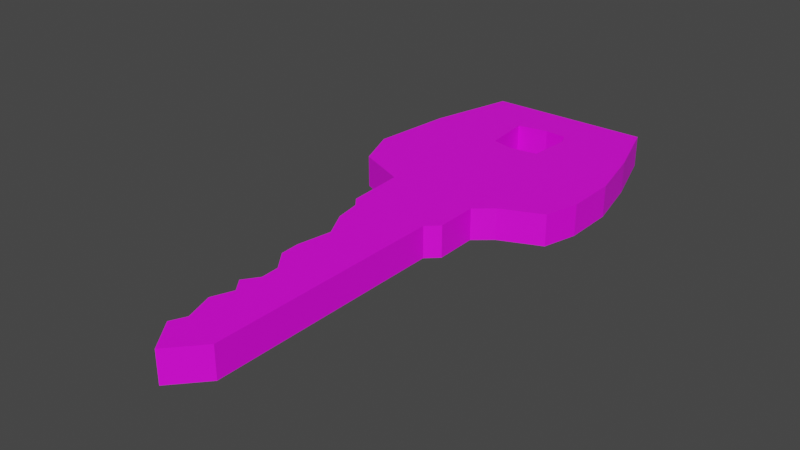 # Source: HouseKeyItem.blend  (saved by Blender 2.82.7; exported with 4.5.12 LTS)
import bpy
from mathutils import Matrix  # noqa: F401  (used for matrix-valued properties, if any)

bpy.ops.wm.read_factory_settings(use_empty=True)
scene = bpy.context.scene
scene.name = 'Scene'

# ---- collections
col_collection = bpy.data.collections.new('Collection'); scene.collection.children.link(col_collection)

# ---- images (referenced by path relative to the original .blend; pixels are not part of the script)
import os
ASSET_DIR = os.environ.get("B2B_ASSET_DIR", "")  # directory of the original .blend (textures are referenced by path, not embedded)
HERE = os.path.dirname(os.path.abspath(__file__))  # packed textures are extracted next to this script under _unpacked/

def load_image(name, relpath, width, height, colorspace="sRGB"):
    """Load a texture the original file referenced (path relative to the .blend, or extracted next to this script)."""
    p = next((c for c in (os.path.join(HERE, relpath), os.path.join(ASSET_DIR, relpath)) if relpath and os.path.exists(c)), "")
    if p:
        img = bpy.data.images.load(p, check_existing=True)
        img.name = name
    else:  # same state as the original file: an image datablock whose file is absent (Cycles renders it pink)
        img = bpy.data.images.new(name, width, height)
        img.source = "FILE"
        img.filepath = "//" + (relpath or name)
    img.colorspace_settings.name = colorspace
    return img
img_housekey_png = load_image('HouseKey.png', 'HouseKey.png', 1024, 1024, 'sRGB')

# ---- materials (node trees are filled in below, after node groups)
mat_material_001 = bpy.data.materials.new('Material.001')
mat_material_001.use_transparent_shadow = False

# ---- material node trees
mat_material_001.use_nodes = True; mat_material_001.node_tree.nodes.clear()
_N = mat_material_001.node_tree.nodes; _L = mat_material_001.node_tree.links
n0 = _N.new('ShaderNodeOutputMaterial'); n0.name = 'Material Output'; n0.location = (300, 300)
n1 = _N.new('ShaderNodeBsdfPrincipled'); n1.name = 'Principled BSDF'; n1.location = (10, 300)
n1.distribution = 'GGX'
n1.subsurface_method = 'BURLEY'
n1.inputs[3].default_value = 1.45
n1.inputs[27].default_value = (0.0, 0.0, 0.0, 1.0)
n1.inputs[28].default_value = 1.0
n2 = _N.new('ShaderNodeTexImage'); n2.name = 'Image Texture'; n2.location = (-280, 280)
n2.image = img_housekey_png
_L.new(n1.outputs[0], n0.inputs[0])
_L.new(n2.outputs[0], n1.inputs[0])
n0.is_active_output = True

# ---- world
world_world = bpy.data.worlds.new('World'); scene.world = world_world
world_world.use_nodes = True; world_world.node_tree.nodes.clear()
_N = world_world.node_tree.nodes; _L = world_world.node_tree.links
n0 = _N.new('ShaderNodeOutputWorld'); n0.name = 'World Output'; n0.location = (300, 300)
n1 = _N.new('ShaderNodeBackground'); n1.name = 'Background'; n1.location = (10, 300)
n1.inputs[0].default_value = (0.05088, 0.05088, 0.05088, 1.0)
_L.new(n1.outputs[0], n0.inputs[0])
n0.is_active_output = True
world_world.color = (0.05088, 0.05088, 0.05088)
world_world.use_sun_shadow = False
world_world.sun_shadow_jitter_overblur = 0.0

# ---- meshes
me_plane = bpy.data.meshes.new('Plane')
me_plane.from_pydata([(0.06973, -0.8615, 0.0), (-0.05728, -0.7681, 0.0), (-0.01743, -0.7214, 0.0), (-0.07222, -0.6322, 0.0), (-0.0249, -0.5677, 0.0), (-0.08218, -0.5265, 0.0), (-0.02241, -0.4798, 0.0), (-0.02739, -0.4221, 0.0), (-0.1146, -0.359, 0.0), (-0.1195, -0.2986, 0.0), (-0.08467, -0.1901, 0.0), (-0.1669, -0.105, 0.0), (-0.1918, -0.02402, 0.0), (-0.2391, 0.007551, 0.0), (-0.2595, 0.1916, 0.0), (-0.55, 0.2589, 0.0), (-0.6504, 0.3953, 0.0), (-0.6002, 0.6542, 0.0), (-0.4747, 0.9233, 0.0), (0.4757, 0.9351, 0.0), (0.6012, 0.7274, 0.0), (0.6801, 0.5416, 0.0), (0.6801, 0.3814, 0.0), (0.6263, 0.2727, 0.0), (0.3896, 0.2154, 0.0), (0.2892, 0.1679, 0.0), (0.2928, 0.0335, 0.0), (0.2246, -0.002087, 0.0), (0.2282, -0.7632, 0.0), (-0.1627, 0.7709, 0.0), (-0.134, 0.6127, 0.0), (-0.001295, 0.5969, 0.0), (0.1565, 0.6107, 0.0), (0.1708, 0.7491, 0.0), (0.1421, 0.7827, 0.0), (0.01664, 0.7887, 0.0), (0.06973, -0.8615, 0.1005), (-0.05728, -0.7681, 0.1005), (-0.01743, -0.7214, 0.1005), (-0.07222, -0.6322, 0.1005), (-0.0249, -0.5677, 0.1005), (-0.08218, -0.5265, 0.1005), (-0.02241, -0.4798, 0.1005), (-0.02739, -0.4221, 0.1005), (-0.1146, -0.359, 0.1005), (-0.1195, -0.2986, 0.1005), (-0.08467, -0.1901, 0.1005), (-0.1669, -0.105, 0.1005), (-0.1918, -0.02402, 0.1005), (-0.2391, 0.007551, 0.1005), (-0.2595, 0.1916, 0.1005), (-0.55, 0.2589, 0.1005), (-0.6504, 0.3953, 0.1005), (-0.6002, 0.6542, 0.1005), (-0.4747, 0.9233, 0.1005), (0.4757, 0.9351, 0.1005), (0.6012, 0.7274, 0.1005), (0.6801, 0.5416, 0.1005), (0.6801, 0.3814, 0.1005), (0.6263, 0.2727, 0.1005), (0.3896, 0.2154, 0.1005), (0.2892, 0.1679, 0.1005), (0.2928, 0.0335, 0.1005), (0.2246, -0.002087, 0.1005), (0.2282, -0.7632, 0.1005), (-0.1627, 0.7709, 0.1005), (-0.134, 0.6127, 0.1005), (-0.001295, 0.5969, 0.1005), (0.1565, 0.6107, 0.1005), (0.1708, 0.7491, 0.1005), (0.1421, 0.7827, 0.1005), (0.01664, 0.7887, 0.1005)], [], [(20, 21, 22, 23, 24, 25, 26, 27, 28, 0, 1, 2, 3, 4, 5, 6, 7, 8, 9, 10, 11, 12, 13, 14, 15, 16, 17, 18, 29, 30, 31, 32, 33, 19), (18, 19, 33, 34, 35, 29), (56, 55, 69, 68, 67, 66, 65, 54, 53, 52, 51, 50, 49, 48, 47, 46, 45, 44, 43, 42, 41, 40, 39, 38, 37, 36, 64, 63, 62, 61, 60, 59, 58, 57), (54, 65, 71, 70, 69, 55), (21, 20, 56, 57), (8, 7, 43, 44), (35, 34, 70, 71), (22, 21, 57, 58), (9, 8, 44, 45), (29, 35, 71, 65), (23, 22, 58, 59), (10, 9, 45, 46), (24, 23, 59, 60), (11, 10, 46, 47), (25, 24, 60, 61), (12, 11, 47, 48), (26, 25, 61, 62), (13, 12, 48, 49), (27, 26, 62, 63), (14, 13, 49, 50), (1, 0, 36, 37), (28, 27, 63, 64), (15, 14, 50, 51), (2, 1, 37, 38), (0, 28, 64, 36), (16, 15, 51, 52), (3, 2, 38, 39), (30, 29, 65, 66), (17, 16, 52, 53), (4, 3, 39, 40), (31, 30, 66, 67), (18, 17, 53, 54), (5, 4, 40, 41), (32, 31, 67, 68), (19, 18, 54, 55), (6, 5, 41, 42), (33, 32, 68, 69), (20, 19, 55, 56), (7, 6, 42, 43), (34, 33, 69, 70)])
_uv = me_plane.uv_layers.new(name='UVMap')
_uv.uv.foreach_set('vector', [0.8006, 0.8637, 0.84, 0.7708, 0.84, 0.6907, 0.8131, 0.6364, 0.6948, 0.6077, 0.6446, 0.584, 0.6464, 0.5167, 0.6123, 0.499, 0.6141, 0.1184, 0.5349, 0.06927, 0.4714, 0.1159, 0.4913, 0.1393, 0.4639, 0.1839, 0.4875, 0.2162, 0.4589, 0.2368, 0.4888, 0.2601, 0.4863, 0.2889, 0.4427, 0.3205, 0.4402, 0.3507, 0.4577, 0.4049, 0.4166, 0.4475, 0.4041, 0.488, 0.3805, 0.5038, 0.3703, 0.5958, 0.225, 0.6294, 0.1748, 0.6976, 0.1999, 0.8271, 0.2627, 0.9022, 0.4187, 0.8854, 0.433, 0.8064, 0.4994, 0.7985, 0.5782, 0.8054, 0.5854, 0.8746, 0.7378, 0.9082, 0.2627, 0.9022, 0.7378, 0.9082, 0.5854, 0.8746, 0.5711, 0.8914, 0.5083, 0.8943, 0.4187, 0.8854, 0.8006, 0.8637, 0.7378, 0.9082, 0.5854, 0.8746, 0.5782, 0.8054, 0.4994, 0.7985, 0.433, 0.8064, 0.4187, 0.8854, 0.2627, 0.9022, 0.1999, 0.8271, 0.1748, 0.6976, 0.225, 0.6294, 0.3703, 0.5958, 0.3805, 0.5038, 0.4041, 0.488, 0.4166, 0.4475, 0.4577, 0.4049, 0.4402, 0.3507, 0.4427, 0.3205, 0.4863, 0.2889, 0.4888, 0.2601, 0.4589, 0.2368, 0.4875, 0.2162, 0.4639, 0.1839, 0.4913, 0.1393, 0.4714, 0.1159, 0.5349, 0.06927, 0.6141, 0.1184, 0.6123, 0.499, 0.6464, 0.5167, 0.6446, 0.584, 0.6948, 0.6077, 0.8131, 0.6364, 0.84, 0.6907, 0.84, 0.7708, 0.2627, 0.9022, 0.4187, 0.8854, 0.5083, 0.8943, 0.5711, 0.8914, 0.5854, 0.8746, 0.7378, 0.9082, 0.84, 0.7708, 0.8006, 0.8637, 0.8006, 0.8637, 0.84, 0.7708, 0.4427, 0.3205, 0.4863, 0.2889, 0.4863, 0.2889, 0.4427, 0.3205, 0.5083, 0.8943, 0.5711, 0.8914, 0.5711, 0.8914, 0.5083, 0.8943, 0.84, 0.6907, 0.84, 0.7708, 0.84, 0.7708, 0.84, 0.6907, 0.4402, 0.3507, 0.4427, 0.3205, 0.4427, 0.3205, 0.4402, 0.3507, 0.4187, 0.8854, 0.5083, 0.8943, 0.5083, 0.8943, 0.4187, 0.8854, 0.8131, 0.6364, 0.84, 0.6907, 0.84, 0.6907, 0.8131, 0.6364, 0.4577, 0.4049, 0.4402, 0.3507, 0.4402, 0.3507, 0.4577, 0.4049, 0.6948, 0.6077, 0.8131, 0.6364, 0.8131, 0.6364, 0.6948, 0.6077, 0.4166, 0.4475, 0.4577, 0.4049, 0.4577, 0.4049, 0.4166, 0.4475, 0.6446, 0.584, 0.6948, 0.6077, 0.6948, 0.6077, 0.6446, 0.584, 0.4041, 0.488, 0.4166, 0.4475, 0.4166, 0.4475, 0.4041, 0.488, 0.6464, 0.5167, 0.6446, 0.584, 0.6446, 0.584, 0.6464, 0.5167, 0.3805, 0.5038, 0.4041, 0.488, 0.4041, 0.488, 0.3805, 0.5038, 0.6123, 0.499, 0.6464, 0.5167, 0.6464, 0.5167, 0.6123, 0.499, 0.3703, 0.5958, 0.3805, 0.5038, 0.3805, 0.5038, 0.3703, 0.5958, 0.4714, 0.1159, 0.5349, 0.06927, 0.5349, 0.06927, 0.4714, 0.1159, 0.6141, 0.1184, 0.6123, 0.499, 0.6123, 0.499, 0.6141, 0.1184, 0.225, 0.6294, 0.3703, 0.5958, 0.3703, 0.5958, 0.225, 0.6294, 0.4913, 0.1393, 0.4714, 0.1159, 0.4714, 0.1159, 0.4913, 0.1393, 0.5349, 0.06927, 0.6141, 0.1184, 0.6141, 0.1184, 0.5349, 0.06927, 0.1748, 0.6976, 0.225, 0.6294, 0.225, 0.6294, 0.1748, 0.6976, 0.4639, 0.1839, 0.4913, 0.1393, 0.4913, 0.1393, 0.4639, 0.1839, 0.433, 0.8064, 0.4187, 0.8854, 0.4187, 0.8854, 0.433, 0.8064, 0.1999, 0.8271, 0.1748, 0.6976, 0.1748, 0.6976, 0.1999, 0.8271, 0.4875, 0.2162, 0.4639, 0.1839, 0.4639, 0.1839, 0.4875, 0.2162, 0.4994, 0.7985, 0.433, 0.8064, 0.433, 0.8064, 0.4994, 0.7985, 0.2627, 0.9022, 0.1999, 0.8271, 0.1999, 0.8271, 0.2627, 0.9022, 0.4589, 0.2368, 0.4875, 0.2162, 0.4875, 0.2162, 0.4589, 0.2368, 0.5782, 0.8054, 0.4994, 0.7985, 0.4994, 0.7985, 0.5782, 0.8054, 0.7378, 0.9082, 0.2627, 0.9022, 0.2627, 0.9022, 0.7378, 0.9082, 0.4888, 0.2601, 0.4589, 0.2368, 0.4589, 0.2368, 0.4888, 0.2601, 0.5854, 0.8746, 0.5782, 0.8054, 0.5782, 0.8054, 0.5854, 0.8746, 0.8006, 0.8637, 0.7378, 0.9082, 0.7378, 0.9082, 0.8006, 0.8637, 0.4863, 0.2889, 0.4888, 0.2601, 0.4888, 0.2601, 0.4863, 0.2889, 0.5711, 0.8914, 0.5854, 0.8746, 0.5854, 0.8746, 0.5711, 0.8914])
me_plane.materials.append(mat_material_001)
me_plane.use_remesh_fix_poles = True
me_plane.use_remesh_preserve_attributes = False
me_plane.use_mirror_vertex_groups = False
me_plane.update()

# ---- objects
ob_plane = bpy.data.objects.new('Plane', me_plane)

# ---- transforms, parenting, visibility, modifiers, constraints
ob_plane.location = (0.0, 0.0, 0.0)
ob_plane.scale = (0.5513, 1.0, 1.0)
ob_plane.lineart.crease_threshold = 0.0

# ---- collection membership
col_collection.objects.link(ob_plane)

# ---- scene / render settings (as saved in the file)
scene.frame_start = 1; scene.frame_end = 250; scene.frame_set(1)
scene.render.engine = 'BLENDER_EEVEE_NEXT'
scene.cycles.use_denoising = False
scene.cycles.samples = 128
scene.cycles.sampling_pattern = 'TABULATED_SOBOL'
scene.cycles.use_adaptive_sampling = False
scene.cycles.use_light_tree = False
scene.view_settings.view_transform = 'Filmic'
bpy.context.view_layer.update()

# ---- added for rendering (the .blend has no active camera and no usable light): camera, sun
cam_auto = bpy.data.cameras.new('AutoCamera')
cam_auto.lens = 50.0
cam_auto.sensor_width = 36.0
cam_auto.clip_end = 1000.0
ob_auto_camera = bpy.data.objects.new('AutoCamera', cam_auto)
scene.collection.objects.link(ob_auto_camera)
ob_auto_camera.location = (1.80603, -2.12057, 1.48854)
ob_auto_camera.rotation_euler = (1.09748, -7.21219e-08, 0.694738)
scene.camera = ob_auto_camera
light_auto_sun = bpy.data.lights.new('AutoSun', 'SUN')
light_auto_sun.energy = 3.0
light_auto_sun.angle = 0.0523599
ob_auto_sun = bpy.data.objects.new('AutoSun', light_auto_sun)
scene.collection.objects.link(ob_auto_sun)
ob_auto_sun.rotation_euler = (0.872665, 0.174533, 0.523599)
bpy.context.view_layer.update()
